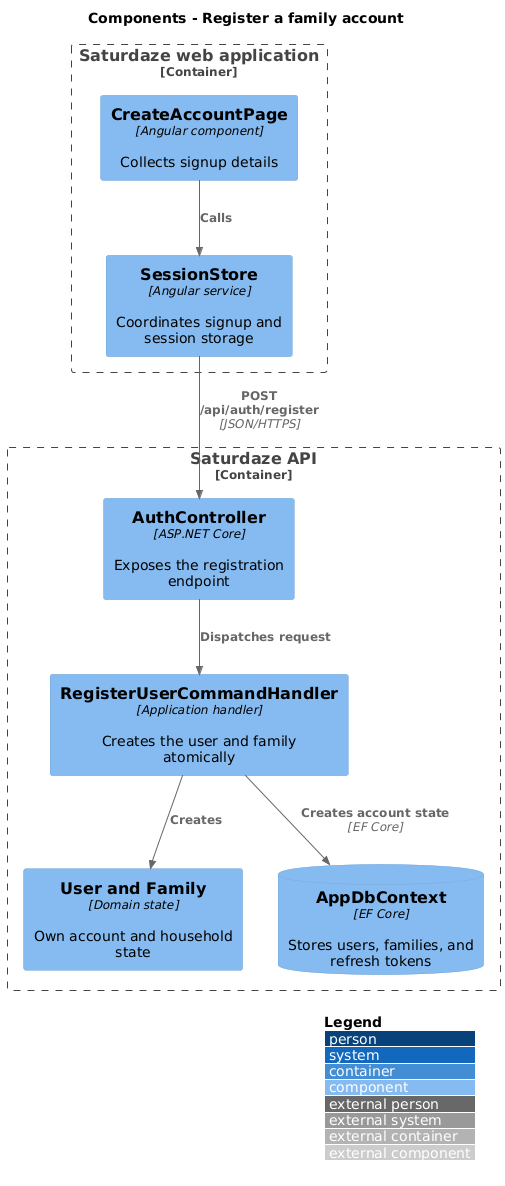

The diagram above was rendered by PlantUML. Its source (embedded in the PNG):
@startuml
!include <C4/C4_Component>
LAYOUT_WITH_LEGEND()
title Components - Register a family account

Container_Boundary(web, "Saturdaze web application") {
  Component(page, "CreateAccountPage", "Angular component", "Collects signup details")
  Component(client, "SessionStore", "Angular service", "Coordinates signup and session storage")
}
Container_Boundary(api, "Saturdaze API") {
  Component(controller, "AuthController", "ASP.NET Core", "Exposes the registration endpoint")
  Component(handler, "RegisterUserCommandHandler", "Application handler", "Creates the user and family atomically")
  Component(entity, "User and Family", "Domain state", "Own account and household state")
  ComponentDb(db, "AppDbContext", "EF Core", "Stores users, families, and refresh tokens")
}
Rel(page, client, "Calls")
Rel(client, controller, "POST /api/auth/register", "JSON/HTTPS")
Rel(controller, handler, "Dispatches request")
Rel(handler, entity, "Creates")
Rel(handler, db, "Creates account state", "EF Core")
@enduml